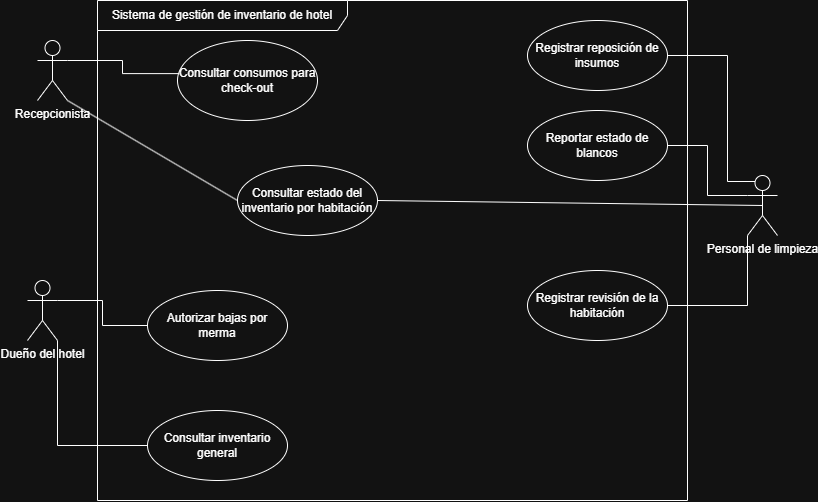

The diagram above was exported from draw.io. Its source (the exported page's mxGraphModel, read from the mxfile embedded in the PNG):
<mxGraphModel dx="1030" dy="534" grid="1" gridSize="10" guides="1" tooltips="1" connect="1" arrows="1" fold="1" page="1" pageScale="1" pageWidth="827" pageHeight="1169" math="0" shadow="0">
  <root>
    <mxCell id="0" />
    <mxCell id="1" parent="0" />
    <mxCell id="GNuKiTf2SMevel6j7jz5-1" parent="1" style="shape=umlFrame;whiteSpace=wrap;html=1;pointerEvents=0;width=250;height=30;" value="Sistema de gestión de inventario de hotel" vertex="1">
      <mxGeometry height="500" width="590" x="110" y="70" as="geometry" />
    </mxCell>
    <mxCell id="Vm35p2OIfF74mnAG0wFr-25" edge="1" parent="1" source="GNuKiTf2SMevel6j7jz5-2" style="edgeStyle=none;rounded=0;orthogonalLoop=1;jettySize=auto;html=1;exitX=1;exitY=1;exitDx=0;exitDy=0;exitPerimeter=0;entryX=0;entryY=0.5;entryDx=0;entryDy=0;elbow=vertical;strokeWidth=1;curved=0;endArrow=none;endFill=0;" target="GNuKiTf2SMevel6j7jz5-9">
      <mxGeometry relative="1" as="geometry" />
    </mxCell>
    <mxCell id="GNuKiTf2SMevel6j7jz5-2" parent="1" style="shape=umlActor;verticalLabelPosition=bottom;verticalAlign=top;html=1;" value="Recepcionista" vertex="1">
      <mxGeometry height="60" width="30" x="50" y="110" as="geometry" />
    </mxCell>
    <mxCell id="Vm35p2OIfF74mnAG0wFr-13" edge="1" parent="1" source="GNuKiTf2SMevel6j7jz5-3" style="edgeStyle=orthogonalEdgeStyle;rounded=0;orthogonalLoop=1;jettySize=auto;html=1;exitX=0;exitY=1;exitDx=0;exitDy=0;exitPerimeter=0;entryX=1;entryY=0.5;entryDx=0;entryDy=0;endArrow=none;endFill=0;" target="Vm35p2OIfF74mnAG0wFr-5">
      <mxGeometry relative="1" as="geometry" />
    </mxCell>
    <mxCell id="Vm35p2OIfF74mnAG0wFr-14" edge="1" parent="1" source="GNuKiTf2SMevel6j7jz5-3" style="edgeStyle=orthogonalEdgeStyle;rounded=0;orthogonalLoop=1;jettySize=auto;html=1;exitX=0;exitY=0.3333333333333333;exitDx=0;exitDy=0;exitPerimeter=0;entryX=1;entryY=0.5;entryDx=0;entryDy=0;endArrow=none;endFill=0;" target="Vm35p2OIfF74mnAG0wFr-4">
      <mxGeometry relative="1" as="geometry" />
    </mxCell>
    <mxCell id="Vm35p2OIfF74mnAG0wFr-15" edge="1" parent="1" source="GNuKiTf2SMevel6j7jz5-3" style="edgeStyle=orthogonalEdgeStyle;rounded=0;orthogonalLoop=1;jettySize=auto;html=1;exitX=0.25;exitY=0.1;exitDx=0;exitDy=0;exitPerimeter=0;entryX=1;entryY=0.5;entryDx=0;entryDy=0;endArrow=none;endFill=0;" target="GNuKiTf2SMevel6j7jz5-10">
      <mxGeometry relative="1" as="geometry">
        <Array as="points">
          <mxPoint x="740" y="251" />
          <mxPoint x="740" y="125" />
        </Array>
      </mxGeometry>
    </mxCell>
    <mxCell id="Vm35p2OIfF74mnAG0wFr-26" edge="1" parent="1" source="GNuKiTf2SMevel6j7jz5-3" style="edgeStyle=none;shape=wire;rounded=0;orthogonalLoop=1;jettySize=auto;html=1;exitX=0.5;exitY=0.5;exitDx=0;exitDy=0;exitPerimeter=0;entryX=1;entryY=0.5;entryDx=0;entryDy=0;dashed=1;elbow=vertical;endArrow=none;endFill=0;" target="GNuKiTf2SMevel6j7jz5-9">
      <mxGeometry relative="1" as="geometry" />
    </mxCell>
    <mxCell id="GNuKiTf2SMevel6j7jz5-3" parent="1" style="shape=umlActor;verticalLabelPosition=bottom;verticalAlign=top;html=1;" value="Personal de limpieza" vertex="1">
      <mxGeometry height="60" width="30" x="760" y="245" as="geometry" />
    </mxCell>
    <mxCell id="GNuKiTf2SMevel6j7jz5-8" parent="1" style="ellipse;whiteSpace=wrap;html=1;" value="Consultar consumos para check-out" vertex="1">
      <mxGeometry height="80" width="140" x="190" y="110" as="geometry" />
    </mxCell>
    <mxCell id="GNuKiTf2SMevel6j7jz5-9" parent="1" style="ellipse;whiteSpace=wrap;html=1;" value="Consultar estado del inventario por habitación" vertex="1">
      <mxGeometry height="70" width="140" x="250" y="235" as="geometry" />
    </mxCell>
    <mxCell id="GNuKiTf2SMevel6j7jz5-10" parent="1" style="ellipse;whiteSpace=wrap;html=1;" value="Registrar reposición de insumos" vertex="1">
      <mxGeometry height="70" width="140" x="540" y="90" as="geometry" />
    </mxCell>
    <mxCell id="Vm35p2OIfF74mnAG0wFr-4" parent="1" style="ellipse;whiteSpace=wrap;html=1;" value="Reportar estado de blancos" vertex="1">
      <mxGeometry height="70" width="140" x="540" y="180" as="geometry" />
    </mxCell>
    <mxCell id="Vm35p2OIfF74mnAG0wFr-5" parent="1" style="ellipse;whiteSpace=wrap;html=1;" value="Registrar revisión de la habitación" vertex="1">
      <mxGeometry height="70" width="140" x="540" y="340" as="geometry" />
    </mxCell>
    <mxCell id="Vm35p2OIfF74mnAG0wFr-11" edge="1" parent="1" source="Vm35p2OIfF74mnAG0wFr-6" style="edgeStyle=orthogonalEdgeStyle;rounded=0;orthogonalLoop=1;jettySize=auto;html=1;exitX=1;exitY=0.3333333333333333;exitDx=0;exitDy=0;exitPerimeter=0;entryX=0;entryY=0.5;entryDx=0;entryDy=0;endArrow=none;endFill=0;" target="Vm35p2OIfF74mnAG0wFr-7">
      <mxGeometry relative="1" as="geometry" />
    </mxCell>
    <mxCell id="Vm35p2OIfF74mnAG0wFr-12" edge="1" parent="1" source="Vm35p2OIfF74mnAG0wFr-6" style="edgeStyle=orthogonalEdgeStyle;rounded=0;orthogonalLoop=1;jettySize=auto;html=1;exitX=1;exitY=1;exitDx=0;exitDy=0;exitPerimeter=0;entryX=0;entryY=0.5;entryDx=0;entryDy=0;endArrow=none;endFill=0;" target="Vm35p2OIfF74mnAG0wFr-8">
      <mxGeometry relative="1" as="geometry" />
    </mxCell>
    <mxCell id="Vm35p2OIfF74mnAG0wFr-6" parent="1" style="shape=umlActor;verticalLabelPosition=bottom;verticalAlign=top;html=1;" value="Dueño del hotel" vertex="1">
      <mxGeometry height="60" width="30" x="40" y="350" as="geometry" />
    </mxCell>
    <mxCell id="Vm35p2OIfF74mnAG0wFr-7" parent="1" style="ellipse;whiteSpace=wrap;html=1;" value="Autorizar bajas por merma" vertex="1">
      <mxGeometry height="70" width="140" x="160" y="360" as="geometry" />
    </mxCell>
    <mxCell id="Vm35p2OIfF74mnAG0wFr-8" parent="1" style="ellipse;whiteSpace=wrap;html=1;" value="Consultar inventario general" vertex="1">
      <mxGeometry height="70" width="140" x="160" y="480" as="geometry" />
    </mxCell>
    <mxCell id="Vm35p2OIfF74mnAG0wFr-9" edge="1" parent="1" source="GNuKiTf2SMevel6j7jz5-2" style="edgeStyle=orthogonalEdgeStyle;rounded=0;orthogonalLoop=1;jettySize=auto;html=1;exitX=1;exitY=0.3333333333333333;exitDx=0;exitDy=0;exitPerimeter=0;entryX=0.009;entryY=0.414;entryDx=0;entryDy=0;entryPerimeter=0;endArrow=none;endFill=0;" target="GNuKiTf2SMevel6j7jz5-8">
      <mxGeometry relative="1" as="geometry" />
    </mxCell>
  </root>
</mxGraphModel>